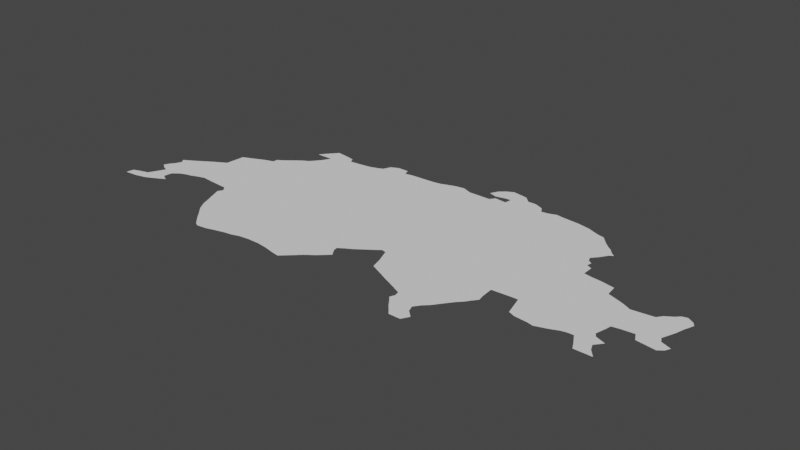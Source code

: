 # Source: switzerland.blend  (saved by Blender 3.6.14; exported with 4.5.12 LTS)
import bpy
from mathutils import Matrix  # noqa: F401  (used for matrix-valued properties, if any)

bpy.ops.wm.read_factory_settings(use_empty=True)
scene = bpy.context.scene
scene.name = 'Scene'

# ---- collections
col_collection = bpy.data.collections.new('Collection'); scene.collection.children.link(col_collection)

# ---- node groups
ng_auto_smooth = bpy.data.node_groups.new('Auto Smooth', 'GeometryNodeTree')
_s = ng_auto_smooth.interface.new_socket(name='Geometry', in_out='OUTPUT', socket_type='NodeSocketGeometry')
_s = ng_auto_smooth.interface.new_socket(name='Geometry', in_out='INPUT', socket_type='NodeSocketGeometry')
_s = ng_auto_smooth.interface.new_socket(name='Angle', in_out='INPUT', socket_type='NodeSocketFloat')
_s.subtype = 'ANGLE'
_s.min_value = 0.0
_s.max_value = 3.142
ng_auto_smooth.is_modifier = True
_N = ng_auto_smooth.nodes; _L = ng_auto_smooth.links
n0 = _N.new('NodeGroupOutput'); n0.name = 'Group Output'; n0.location = (480, -100)
n1 = _N.new('NodeGroupInput'); n1.name = 'Group Input'; n1.location = (-420, -300)
n2 = _N.new('NodeGroupInput'); n2.name = 'Group Input.001'; n2.location = (-60, -100)
n3 = _N.new('GeometryNodeSetShadeSmooth'); n3.name = 'Set Shade Smooth'; n3.location = (120, -100)
n3.domain = 'EDGE'
n4 = _N.new('GeometryNodeSetShadeSmooth'); n4.name = 'Set Shade Smooth.001'; n4.location = (300, -100)
n5 = _N.new('GeometryNodeInputMeshEdgeAngle'); n5.name = 'Edge Angle'; n5.location = (-420, -220)
n6 = _N.new('GeometryNodeInputEdgeSmooth'); n6.name = 'Is Edge Smooth'; n6.location = (-60, -160)
n7 = _N.new('GeometryNodeInputShadeSmooth'); n7.name = 'Is Face Smooth'; n7.location = (-240, -340)
n8 = _N.new('FunctionNodeBooleanMath'); n8.name = 'Boolean Math'; n8.location = (-60, -220)
n9 = _N.new('FunctionNodeCompare'); n9.name = 'Compare'; n9.location = (-240, -180)
n9.operation = 'LESS_EQUAL'
_L.new(n5.outputs[0], n9.inputs[0])
_L.new(n4.outputs[0], n0.inputs[0])
_L.new(n1.outputs[1], n9.inputs[1])
_L.new(n9.outputs[0], n8.inputs[0])
_L.new(n7.outputs[0], n8.inputs[1])
_L.new(n2.outputs[0], n3.inputs[0])
_L.new(n6.outputs[0], n3.inputs[1])
_L.new(n3.outputs[0], n4.inputs[0])
_L.new(n8.outputs[0], n3.inputs[2])
n0.is_active_output = True

# ---- world
world_world = bpy.data.worlds.new('World'); scene.world = world_world
world_world.use_nodes = True; world_world.node_tree.nodes.clear()
_N = world_world.node_tree.nodes; _L = world_world.node_tree.links
n0 = _N.new('ShaderNodeOutputWorld'); n0.name = 'World Output'; n0.location = (300, 300)
n1 = _N.new('ShaderNodeBackground'); n1.name = 'Background'; n1.location = (10, 300)
n1.inputs[0].default_value = (0.05088, 0.05088, 0.05088, 1.0)
_L.new(n1.outputs[0], n0.inputs[0])
n0.is_active_output = True
world_world.color = (0.05088, 0.05088, 0.05088)
world_world.use_sun_shadow = False
world_world.sun_shadow_jitter_overblur = 0.0

# ---- meshes
me_mesh_003 = bpy.data.meshes.new('Mesh.003')
me_mesh_003.from_pydata([(5.962, 46.14, -8.625e-08), (5.973, 46.2, 2.531e-08), (6.027, 46.22, -1.941e-08), (6.068, 46.15, -3.569e-08), (6.1, 46.24, 7.959e-08), (6.152, 46.17, -1.143e-07), (6.25, 46.28, -7.889e-08), (6.137, 46.31, -4.12e-08), (6.079, 46.42, 6.608e-08), (6.1, 46.46, -3.638e-08), (6.122, 46.39, -5.75e-08), (6.13, 46.5, -4.591e-07), (6.126, 46.58, -2.114e-07), (6.215, 46.2, -7.26e-08), (6.272, 46.23, -3.369e-08), (6.259, 46.35, 1.246e-07), (6.306, 46.25, 2.155e-07), (6.307, 46.25, -5e-08), (6.308, 46.25, -3.333e-08), (6.167, 46.37, -1.075e-07), (6.196, 46.62, -5.54e-08), (6.31, 46.39, -6.949e-08), (6.152, 46.55, -9.958e-08), (6.36, 46.41, -1.949e-08), (6.407, 46.42, 1.678e-08), (6.276, 46.67, -1.686e-07), (6.356, 46.72, -4.967e-07), (6.456, 46.44, 5.424e-08), (6.524, 46.46, -1.6e-08), (6.632, 46.45, -9.103e-08), (6.446, 46.77, -1.083e-07), (6.46, 46.93, -8.945e-08), (6.533, 46.96, -1.375e-07), (6.6, 46.99, -6.12e-08), (6.646, 47.01, -3.068e-07), (6.814, 46.29, -9.141e-08), (6.846, 46.21, -9.87e-08), (6.868, 46.15, -8.541e-08), (6.783, 46.36, -5.91e-08), (6.777, 46.44, -3.792e-08), (6.787, 46.36, -6.248e-08), (6.81, 46.4, -4.482e-07), (6.712, 47.03, -9.609e-08), (6.716, 47.07, -1.757e-07), (6.764, 47.1, -1.075e-07), (6.813, 47.14, -5.133e-08), (6.877, 47.19, -6.977e-08), (6.885, 47.36, 7.408e-07), (6.897, 47.37, -4.321e-08), (6.909, 46.08, 5.043e-08), (6.964, 46.02, -1.016e-07), (7.015, 45.96, -1.38e-07), (7.072, 45.9, -8.966e-08), (7.105, 45.88, -4.052e-08), (7.188, 45.89, -5.558e-08), (6.931, 47.22, -7.962e-08), (6.965, 47.26, 1.389e-07), (7.003, 47.31, -1.167e-07), (7.035, 47.37, -2.076e-07), (6.939, 47.42, -7.547e-08), (6.974, 47.46, -7.102e-08), (7.008, 47.5, 1.285e-07), (7.141, 47.48, 8.55e-09), (7.178, 47.47, -8.149e-07), (7.255, 45.91, -4.523e-08), (7.334, 45.93, 1.583e-07), (7.399, 45.94, 6.077e-08), (7.199, 47.43, -7.76e-08), (7.308, 47.44, -6.634e-08), (7.385, 47.45, -5.704e-09), (7.449, 47.47, -2.678e-08), (7.464, 45.96, 2.31e-08), (7.548, 45.97, -5.242e-08), (7.642, 45.97, 3.229e-08), (7.682, 46.86, -9.495e-08), (7.493, 47.49, -5.194e-08), (7.688, 47.53, -1.006e-07), (7.519, 47.55, -7.544e-08), (7.579, 47.58, -5.879e-08), (7.671, 47.58, 2.112e-09), (7.724, 45.96, -4.765e-08), (7.816, 45.94, -3.737e-09), (7.875, 45.93, -8.591e-08), (7.908, 45.96, -4.902e-08), (7.752, 47.54, -5.749e-08), (7.96, 47.55, -3.575e-08), (7.962, 46.01, -9.614e-08), (8.003, 46.05, 7.765e-08), (8.071, 46.1, -1.022e-07), (8.113, 46.27, -8.383e-08), (8.115, 46.14, 9.962e-08), (8.118, 46.24, -9.287e-08), (8.156, 46.18, -7.327e-08), (8.141, 46.2, -3.194e-08), (8.158, 46.3, -8.527e-08), (8.161, 46.18, -4.991e-08), (8.211, 46.33, -2.436e-08), (8.024, 47.56, -7.246e-08), (8.077, 47.58, -8.071e-08), (8.14, 47.6, 4.862e-08), (8.454, 46.33, -6.626e-08), (8.281, 46.38, -7.52e-08), (8.337, 46.42, -5.058e-08), (8.84, 47.08, -9.627e-08), (8.377, 46.45, -3.652e-08), (8.413, 46.44, -9e-08), (8.435, 46.38, -8.089e-08), (8.288, 47.58, -4.568e-08), (8.211, 47.61, 1.173e-08), (8.47, 47.58, -7.666e-08), (8.415, 47.67, 2.01e-08), (8.446, 47.73, -9.885e-08), (8.467, 46.28, 9.662e-08), (8.478, 46.24, -8.356e-08), (8.521, 46.22, -1.048e-07), (8.587, 46.19, -8.03e-08), (8.649, 46.16, -5.424e-08), (8.697, 46.14, -1.065e-07), (8.5, 47.62, -6.332e-08), (8.597, 47.61, -5.58e-07), (8.479, 47.65, 6.771e-09), (8.491, 47.77, -7.344e-08), (8.568, 47.67, -1.822e-08), (8.548, 47.8, -9.353e-08), (8.606, 47.67, -1.1e-07), (8.672, 47.78, -9.287e-08), (8.813, 46.0, -7.333e-08), (8.828, 46.08, -2.337e-08), (8.82, 46.0, -2.338e-08), (8.837, 46.04, -1.516e-08), (8.846, 45.97, 1.12e-07), (8.882, 45.92, -1.011e-07), (8.917, 45.88, -8.675e-08), (9.024, 45.95, -7.704e-08), (8.95, 45.84, -3.16e-08), (8.763, 46.11, -9.355e-08), (8.722, 47.73, 1.603e-08), (8.862, 47.7, -9.261e-08), (8.791, 47.73, 4.928e-07), (8.892, 47.65, -7.489e-08), (8.953, 47.66, 1.044e-08), (9.043, 45.84, -1.321e-07), (9.007, 46.0, -1.044e-07), (9.044, 46.05, -7.115e-08), (9.077, 45.9, 1.14e-07), (9.086, 46.09, -1.175e-07), (9.131, 46.15, -1.204e-07), (9.185, 46.22, -5.432e-08), (9.224, 46.26, -1.096e-07), (9.274, 46.39, -8.936e-08), (9.079, 47.67, -5.052e-08), (9.205, 47.66, -7.96e-08), (9.008, 47.68, 1.121e-08), (9.252, 46.3, -7.992e-08), (9.284, 46.34, -7.7e-08), (9.268, 46.49, -9.817e-08), (9.426, 46.5, -7.011e-08), (9.81, 46.67, -1e-07), (9.474, 46.5, -7.995e-08), (9.62, 47.42, -1.04e-07), (9.305, 47.64, -8.352e-08), (9.405, 47.6, -1.066e-07), (9.455, 47.59, -1.881e-07), (9.507, 47.53, -9.049e-08), (9.515, 46.34, -3.78e-07), (9.565, 46.32, -8.909e-08), (9.672, 46.31, -8.563e-08), (9.717, 46.3, 1.709e-07), (9.492, 46.43, -2.875e-08), (9.644, 46.93, -9.141e-08), (9.575, 47.17, -8.629e-08), (9.619, 47.06, -1.022e-07), (9.671, 47.05, 2.801e-08), (9.766, 47.04, -7.308e-08), (9.536, 47.27, 1.358e-07), (9.552, 47.23, -3.116e-08), (9.579, 47.32, -1.876e-07), (9.584, 47.21, -3.347e-08), (9.619, 47.15, -1.503e-07), (9.549, 47.49, -4.548e-08), (9.587, 47.46, -9.466e-08), (9.619, 47.38, -8.495e-08), (9.648, 47.4, -1.004e-07), (9.808, 46.33, -9.337e-08), (9.879, 46.36, -4.514e-08), (9.929, 46.37, -2.994e-07), (10.08, 46.44, -8.556e-08), (9.97, 46.37, -4.401e-07), (9.966, 46.9, -8.652e-08), (9.869, 47.02, -3.713e-08), (9.879, 46.93, 3.326e-08), (10.01, 46.3, -9.841e-08), (10.04, 46.24, -6.172e-08), (10.11, 46.35, -1.758e-07), (10.13, 46.3, -8.74e-08), (10.18, 46.24, 1.842e-06), (10.06, 46.47, -9.294e-09), (10.08, 46.55, -2.215e-08), (10.09, 46.6, -1.03e-07), (10.16, 46.41, 1.925e-07), (10.02, 46.88, -5.081e-08), (10.15, 46.61, 1.306e-07), (10.17, 46.86, -3.428e-08), (10.08, 46.85, -2.146e-08), (10.25, 46.87, -9.031e-08), (10.28, 46.56, -1.042e-07), (10.47, 46.57, -9.149e-08), (10.43, 46.54, 5.346e-07), (10.25, 46.62, -9.713e-08), (10.37, 46.98, -1.151e-07), (10.39, 46.68, 2.151e-08), (10.41, 46.73, -6.129e-08), (10.43, 46.78, -4.22e-08), (10.41, 46.64, -5.735e-08), (10.45, 46.85, -9.672e-07), (10.49, 46.61, -8.765e-08), (10.28, 46.91, -1.349e-07), (10.34, 46.95, -9.595e-08), (10.41, 46.99, 9.935e-10), (10.46, 46.96, -1.204e-07), (10.48, 46.93, -4.53e-08), (10.48, 46.93, -7.295e-08), (8.213, 47.62, -7.713e-08)], [(92, 95), (220, 221), (126, 128), (47, 48), (17, 18), (16, 17), (38, 40), (108, 222)], [(1, 2, 0), (3, 0, 2), (4, 6, 3), (9, 10, 8), (14, 13, 6), (16, 14, 6), (19, 10, 9), (22, 19, 11), (19, 6, 7), (15, 6, 19), (19, 21, 15), (22, 23, 21), (25, 22, 20), (22, 27, 24), (30, 31, 32), (32, 33, 30), (34, 30, 33), (74, 36, 35), (74, 29, 22), (74, 39, 29), (74, 35, 40), (41, 74, 40), (74, 41, 39), (74, 22, 30), (42, 30, 34), (43, 74, 42), (45, 74, 44), (46, 74, 45), (50, 49, 37), (56, 74, 55), (56, 57, 74), (58, 48, 60), (62, 60, 61), (62, 58, 60), (50, 65, 64), (50, 66, 65), (67, 58, 63), (68, 74, 58), (67, 68, 58), (70, 74, 69), (50, 71, 66), (74, 73, 72), (75, 74, 70), (76, 74, 75), (80, 73, 74), (82, 81, 74), (84, 74, 76), (74, 86, 83), (74, 87, 86), (74, 90, 88), (91, 74, 89), (92, 90, 74), (74, 96, 94), (85, 97, 74), (74, 101, 96), (103, 102, 74), (103, 104, 102), (108, 107, 74), (109, 74, 107), (109, 103, 74), (103, 113, 112), (117, 116, 103), (103, 100, 106), (105, 103, 106), (120, 110, 111), (123, 122, 120), (123, 120, 121), (124, 103, 119), (124, 122, 123), (129, 142, 128), (142, 130, 128), (103, 142, 129), (103, 129, 127), (133, 132, 131), (133, 134, 132), (135, 117, 103), (136, 124, 125), (137, 103, 124), (136, 138, 137), (139, 103, 137), (103, 143, 142), (146, 145, 103), (147, 146, 103), (103, 148, 147), (151, 103, 150), (150, 103, 152), (155, 149, 103), (160, 103, 151), (161, 103, 160), (165, 164, 168), (158, 165, 168), (157, 165, 158), (169, 157, 103), (171, 169, 170), (159, 176, 174), (163, 161, 162), (179, 159, 163), (180, 159, 179), (186, 184, 157), (186, 192, 191), (193, 192, 186), (157, 201, 198), (157, 208, 201), (203, 157, 200), (206, 205, 208), (209, 211, 208), (209, 208, 217), (219, 209, 218), (220, 209, 219), (174, 175, 103), (177, 170, 175), (159, 182, 181), (186, 187, 185), (4, 3, 2), (6, 5, 3), (4, 7, 6), (9, 11, 19), (5, 6, 13), (22, 21, 19), (23, 22, 24), (12, 20, 22), (25, 26, 22), (22, 28, 27), (22, 29, 28), (26, 30, 22), (42, 74, 30), (44, 74, 43), (50, 52, 51), (50, 53, 52), (50, 54, 53), (36, 50, 37), (74, 50, 36), (46, 55, 74), (57, 58, 74), (59, 60, 48), (63, 58, 62), (54, 50, 64), (69, 74, 68), (71, 50, 72), (74, 72, 50), (75, 77, 76), (77, 78, 76), (74, 81, 80), (83, 82, 74), (79, 76, 78), (74, 88, 87), (93, 92, 74), (91, 93, 74), (89, 74, 94), (85, 74, 84), (97, 98, 74), (98, 99, 74), (99, 108, 74), (102, 101, 74), (103, 105, 104), (100, 103, 112), (103, 114, 113), (103, 115, 114), (103, 116, 115), (118, 103, 109), (119, 103, 118), (111, 121, 120), (125, 124, 123), (142, 131, 130), (103, 127, 135), (136, 137, 124), (139, 140, 103), (133, 141, 134), (142, 133, 131), (133, 144, 141), (103, 145, 143), (140, 152, 103), (103, 153, 148), (103, 154, 153), (149, 154, 103), (103, 156, 155), (157, 156, 103), (157, 158, 156), (161, 159, 103), (166, 183, 167), (157, 166, 165), (157, 183, 166), (172, 169, 171), (172, 173, 169), (103, 170, 169), (174, 103, 159), (175, 170, 103), (170, 178, 171), (163, 159, 161), (159, 181, 176), (157, 184, 183), (184, 186, 185), (188, 157, 169), (189, 169, 173), (189, 190, 169), (190, 188, 169), (194, 192, 193), (194, 195, 192), (187, 186, 191), (157, 196, 186), (197, 196, 157), (198, 197, 157), (199, 193, 186), (200, 157, 188), (203, 202, 157), (204, 157, 202), (204, 208, 157), (206, 207, 205), (213, 206, 208), (210, 213, 208), (208, 211, 210), (209, 212, 211), (209, 214, 212), (215, 206, 213), (204, 216, 208), (216, 217, 208), (209, 220, 214)])
me_mesh_003.update()

# ---- objects
ob_mycurve = bpy.data.objects.new('myCurve', me_mesh_003)

# ---- transforms, parenting, visibility, modifiers, constraints
ob_mycurve.location = (0.0, 0.0, 0.0)
_m = ob_mycurve.modifiers.new('Auto Smooth', 'NODES')
_m.node_group = ng_auto_smooth
_gi = [s.identifier for s in ng_auto_smooth.interface.items_tree if s.item_type == 'SOCKET' and s.in_out == 'INPUT']
_m[_gi[1]] = 3.142  # Angle

# ---- collection membership
scene.collection.objects.link(ob_mycurve)

# ---- scene / render settings (as saved in the file)
scene.frame_start = 1; scene.frame_end = 250; scene.frame_set(1)
scene.render.engine = 'BLENDER_EEVEE_NEXT'
scene.cycles.sampling_pattern = 'TABULATED_SOBOL'
scene.cycles.use_light_tree = False
scene.view_settings.view_transform = 'Filmic'
bpy.context.view_layer.update()

# ---- added for rendering (the .blend has no active camera and no usable light): camera, sun
cam_auto = bpy.data.cameras.new('AutoCamera')
cam_auto.lens = 50.0
cam_auto.sensor_width = 36.0
cam_auto.clip_end = 1000.0
ob_auto_camera = bpy.data.objects.new('AutoCamera', cam_auto)
scene.collection.objects.link(ob_auto_camera)
ob_auto_camera.location = (12.7937, 41.3386, 3.6532)
ob_auto_camera.rotation_euler = (1.09748, -7.21219e-08, 0.694738)
scene.camera = ob_auto_camera
light_auto_sun = bpy.data.lights.new('AutoSun', 'SUN')
light_auto_sun.energy = 3.0
light_auto_sun.angle = 0.0523599
ob_auto_sun = bpy.data.objects.new('AutoSun', light_auto_sun)
scene.collection.objects.link(ob_auto_sun)
ob_auto_sun.rotation_euler = (0.872665, 0.174533, 0.523599)
bpy.context.view_layer.update()
